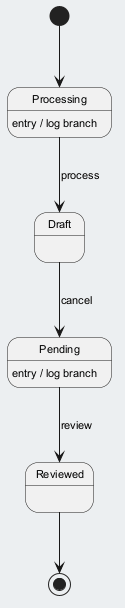

The diagram above was rendered by PlantUML. Its source (embedded in the PNG):
@startuml
skinparam backgroundColor #ECEFF1
skinparam classBackgroundColor #FFFFFF
skinparam classBorderColor #455A64
skinparam defaultFontSize 11
[*] --> Processing
Processing --> Draft : process
Processing : entry / log branch
Draft --> Pending : cancel
Pending --> Reviewed : review
Pending : entry / log branch
Reviewed --> [*]
@enduml